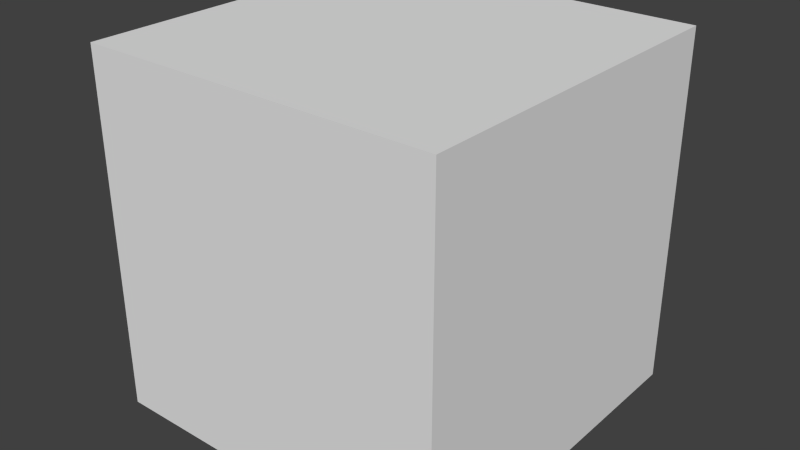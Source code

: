 # Source: SocketClient.blend  (saved by Blender 2.67.0; exported with 4.5.12 LTS)
import bpy
from mathutils import Matrix  # noqa: F401  (used for matrix-valued properties, if any)

bpy.ops.wm.read_factory_settings(use_empty=True)
scene = bpy.context.scene
scene.name = 'Scene'

# ---- collections
col_collection_1 = bpy.data.collections.new('Collection 1'); scene.collection.children.link(col_collection_1)

# ---- materials (node trees are filled in below, after node groups)
mat_material = bpy.data.materials.new('Material')
mat_material.alpha_threshold = 0.0
mat_material.use_transparent_shadow = False
mat_material.roughness = 0.5
mat_material.line_color = (0.0, 0.0, 0.0, 1.0)

# ---- material node trees

# ---- world
world_world = bpy.data.worlds.new('World'); scene.world = world_world
world_world.color = (0.05088, 0.05088, 0.05088)
world_world.use_sun_shadow = False
world_world.sun_shadow_jitter_overblur = 0.0
world_world.cycles.sampling_method = 'MANUAL'
world_world.cycles.sample_map_resolution = 256

# ---- meshes
me_cube = bpy.data.meshes.new('Cube')
me_cube.from_pydata([(1.0, 1.0, -1.0), (1.0, -1.0, -1.0), (-1.0, -1.0, -1.0), (-1.0, 1.0, -1.0), (1.0, 1.0, 1.0), (1.0, -1.0, 1.0), (-1.0, -1.0, 1.0), (-1.0, 1.0, 1.0)], [], [(0, 1, 2, 3), (4, 7, 6, 5), (0, 4, 5, 1), (1, 5, 6, 2), (2, 6, 7, 3), (4, 0, 3, 7)])
me_cube.materials.append(mat_material)
me_cube.use_remesh_preserve_volume = False
me_cube.use_remesh_preserve_attributes = False
me_cube.use_mirror_vertex_groups = False
me_cube.update()

# ---- objects
ob_cube = bpy.data.objects.new('Cube', me_cube)

# ---- transforms, parenting, visibility, modifiers, constraints
ob_cube.location = (0.0, 0.0, 0.0)
ob_cube.lock_rotations_4d = False
ob_cube.empty_display_type = 'ARROWS'
ob_cube.lineart.crease_threshold = 0.0

# ---- collection membership
col_collection_1.objects.link(ob_cube)

# ---- scene / render settings (as saved in the file)
scene.frame_start = 1; scene.frame_end = 250; scene.frame_set(1)
scene.render.engine = 'BLENDER_EEVEE_NEXT'
scene.render.image_settings.color_mode = 'RGB'
scene.render.image_settings.compression = 90
scene.render.resolution_percentage = 50
scene.render.dither_intensity = 0.0
scene.cycles.use_denoising = False
scene.cycles.samples = 10
scene.cycles.sampling_pattern = 'TABULATED_SOBOL'
scene.cycles.light_sampling_threshold = 0.0
scene.cycles.use_adaptive_sampling = False
scene.cycles.use_light_tree = False
scene.cycles.blur_glossy = 0.0
scene.cycles.volume_bounces = 1
scene.cycles.pixel_filter_type = 'GAUSSIAN'
scene.cycles.sample_clamp_indirect = 0.0
scene.view_settings.view_transform = 'Standard'
bpy.context.view_layer.update()

# ---- added for rendering (the .blend has no active camera and no usable light): camera, sun
cam_auto = bpy.data.cameras.new('AutoCamera')
cam_auto.lens = 50.0
cam_auto.sensor_width = 36.0
cam_auto.clip_end = 1000.0
ob_auto_camera = bpy.data.objects.new('AutoCamera', cam_auto)
scene.collection.objects.link(ob_auto_camera)
ob_auto_camera.location = (3.20507, -3.84609, 2.56406)
ob_auto_camera.rotation_euler = (1.09748, -7.21219e-08, 0.694738)
scene.camera = ob_auto_camera
light_auto_sun = bpy.data.lights.new('AutoSun', 'SUN')
light_auto_sun.energy = 3.0
light_auto_sun.angle = 0.0523599
ob_auto_sun = bpy.data.objects.new('AutoSun', light_auto_sun)
scene.collection.objects.link(ob_auto_sun)
ob_auto_sun.rotation_euler = (0.872665, 0.174533, 0.523599)
bpy.context.view_layer.update()
